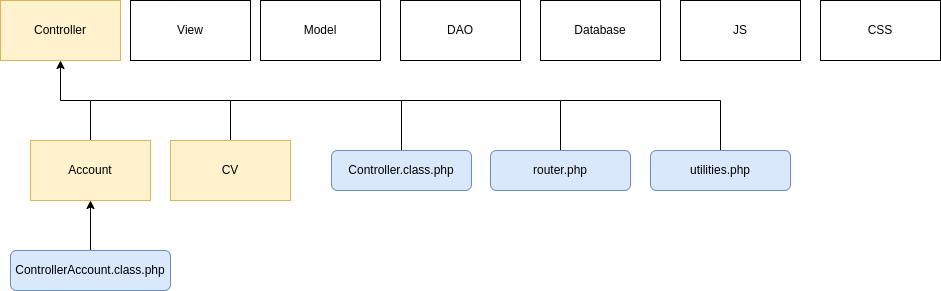

The diagram above was exported from draw.io. Its source (the exported page's mxGraphModel, read from the mxfile embedded in the PNG):
<mxGraphModel dx="1350" dy="777" grid="1" gridSize="10" guides="1" tooltips="1" connect="1" arrows="1" fold="1" page="1" pageScale="1" pageWidth="850" pageHeight="1100" math="0" shadow="0">
  <root>
    <mxCell id="0" />
    <mxCell id="1" parent="0" />
    <mxCell id="i1LPZ3ep-hpqXSGETCOq-1" value="Model" style="rounded=0;whiteSpace=wrap;html=1;" parent="1" vertex="1">
      <mxGeometry x="270" y="180" width="120" height="60" as="geometry" />
    </mxCell>
    <mxCell id="i1LPZ3ep-hpqXSGETCOq-3" value="View" style="rounded=0;whiteSpace=wrap;html=1;" parent="1" vertex="1">
      <mxGeometry x="140" y="180" width="120" height="60" as="geometry" />
    </mxCell>
    <mxCell id="i1LPZ3ep-hpqXSGETCOq-5" value="Controller" style="rounded=0;whiteSpace=wrap;html=1;fillColor=#fff2cc;strokeColor=#d6b656;" parent="1" vertex="1">
      <mxGeometry x="10" y="180" width="120" height="60" as="geometry" />
    </mxCell>
    <mxCell id="i1LPZ3ep-hpqXSGETCOq-6" value="DAO" style="rounded=0;whiteSpace=wrap;html=1;" parent="1" vertex="1">
      <mxGeometry x="410" y="180" width="120" height="60" as="geometry" />
    </mxCell>
    <mxCell id="i1LPZ3ep-hpqXSGETCOq-7" value="Database" style="rounded=0;whiteSpace=wrap;html=1;" parent="1" vertex="1">
      <mxGeometry x="550" y="180" width="120" height="60" as="geometry" />
    </mxCell>
    <mxCell id="i1LPZ3ep-hpqXSGETCOq-8" value="JS" style="rounded=0;whiteSpace=wrap;html=1;" parent="1" vertex="1">
      <mxGeometry x="690" y="180" width="120" height="60" as="geometry" />
    </mxCell>
    <mxCell id="i1LPZ3ep-hpqXSGETCOq-10" value="CSS" style="rounded=0;whiteSpace=wrap;html=1;" parent="1" vertex="1">
      <mxGeometry x="830" y="180" width="120" height="60" as="geometry" />
    </mxCell>
    <mxCell id="NaNBFKq_oAz-Wu749ZEQ-10" style="edgeStyle=orthogonalEdgeStyle;rounded=0;orthogonalLoop=1;jettySize=auto;html=1;exitX=0.5;exitY=0;exitDx=0;exitDy=0;endArrow=none;endFill=0;entryX=0.5;entryY=0;entryDx=0;entryDy=0;" parent="1" edge="1">
      <mxGeometry relative="1" as="geometry">
        <mxPoint x="130" y="320" as="targetPoint" />
        <Array as="points">
          <mxPoint x="390" y="280" />
          <mxPoint x="130" y="280" />
        </Array>
      </mxGeometry>
    </mxCell>
    <mxCell id="RVpuVgPoh2FvfF9ngara-1" style="edgeStyle=orthogonalEdgeStyle;rounded=0;orthogonalLoop=1;jettySize=auto;html=1;exitX=0.5;exitY=0;exitDx=0;exitDy=0;endArrow=classic;endFill=1;" parent="1" source="PlR2kOA4muZZ_W1tXDtt-2" edge="1">
      <mxGeometry relative="1" as="geometry">
        <mxPoint x="70" y="240" as="targetPoint" />
        <Array as="points">
          <mxPoint x="100" y="280" />
          <mxPoint x="70" y="280" />
          <mxPoint x="70" y="240" />
        </Array>
      </mxGeometry>
    </mxCell>
    <mxCell id="PlR2kOA4muZZ_W1tXDtt-2" value="Account" style="rounded=0;whiteSpace=wrap;html=1;fillColor=#fff2cc;strokeColor=#d6b656;" parent="1" vertex="1">
      <mxGeometry x="40" y="320" width="120" height="60" as="geometry" />
    </mxCell>
    <mxCell id="9y0eZGpwNmJqK-AnXo66-7" style="edgeStyle=orthogonalEdgeStyle;rounded=0;orthogonalLoop=1;jettySize=auto;html=1;exitX=0.5;exitY=0;exitDx=0;exitDy=0;endArrow=none;endFill=0;" parent="1" source="9y0eZGpwNmJqK-AnXo66-1" edge="1">
      <mxGeometry relative="1" as="geometry">
        <mxPoint x="240" y="280" as="targetPoint" />
      </mxGeometry>
    </mxCell>
    <mxCell id="9y0eZGpwNmJqK-AnXo66-1" value="CV" style="rounded=0;whiteSpace=wrap;html=1;fillColor=#fff2cc;strokeColor=#d6b656;" parent="1" vertex="1">
      <mxGeometry x="180" y="320" width="120" height="60" as="geometry" />
    </mxCell>
    <mxCell id="9y0eZGpwNmJqK-AnXo66-15" style="edgeStyle=orthogonalEdgeStyle;rounded=0;orthogonalLoop=1;jettySize=auto;html=1;exitX=0.5;exitY=0;exitDx=0;exitDy=0;entryX=0.5;entryY=1;entryDx=0;entryDy=0;endArrow=classic;endFill=1;" parent="1" source="9y0eZGpwNmJqK-AnXo66-14" target="PlR2kOA4muZZ_W1tXDtt-2" edge="1">
      <mxGeometry relative="1" as="geometry" />
    </mxCell>
    <mxCell id="9y0eZGpwNmJqK-AnXo66-14" value="ControllerAccount.class.php" style="rounded=1;whiteSpace=wrap;html=1;fillColor=#dae8fc;strokeColor=#6c8ebf;" parent="1" vertex="1">
      <mxGeometry x="20" y="430" width="160" height="40" as="geometry" />
    </mxCell>
    <mxCell id="Aga8rhGs_s2TgSTtWgrE-2" style="edgeStyle=orthogonalEdgeStyle;rounded=0;orthogonalLoop=1;jettySize=auto;html=1;exitX=0.5;exitY=0;exitDx=0;exitDy=0;endArrow=none;endFill=0;" parent="1" source="Aga8rhGs_s2TgSTtWgrE-1" edge="1">
      <mxGeometry relative="1" as="geometry">
        <mxPoint x="100" y="280" as="targetPoint" />
        <Array as="points">
          <mxPoint x="411" y="280" />
        </Array>
      </mxGeometry>
    </mxCell>
    <mxCell id="Aga8rhGs_s2TgSTtWgrE-1" value="Controller.class.php" style="rounded=1;whiteSpace=wrap;html=1;fillColor=#dae8fc;strokeColor=#6c8ebf;" parent="1" vertex="1">
      <mxGeometry x="341" y="330" width="140" height="40" as="geometry" />
    </mxCell>
    <mxCell id="Aga8rhGs_s2TgSTtWgrE-5" style="edgeStyle=orthogonalEdgeStyle;rounded=0;orthogonalLoop=1;jettySize=auto;html=1;exitX=0.5;exitY=0;exitDx=0;exitDy=0;endArrow=none;endFill=0;" parent="1" source="Aga8rhGs_s2TgSTtWgrE-3" edge="1">
      <mxGeometry relative="1" as="geometry">
        <mxPoint x="410" y="280" as="targetPoint" />
        <Array as="points">
          <mxPoint x="570" y="280" />
        </Array>
      </mxGeometry>
    </mxCell>
    <mxCell id="Aga8rhGs_s2TgSTtWgrE-3" value="router.php" style="rounded=1;whiteSpace=wrap;html=1;fillColor=#dae8fc;strokeColor=#6c8ebf;" parent="1" vertex="1">
      <mxGeometry x="500" y="330" width="140" height="40" as="geometry" />
    </mxCell>
    <mxCell id="Aga8rhGs_s2TgSTtWgrE-6" style="edgeStyle=orthogonalEdgeStyle;rounded=0;orthogonalLoop=1;jettySize=auto;html=1;exitX=0.5;exitY=0;exitDx=0;exitDy=0;endArrow=none;endFill=0;" parent="1" source="Aga8rhGs_s2TgSTtWgrE-4" edge="1">
      <mxGeometry relative="1" as="geometry">
        <mxPoint x="570" y="280" as="targetPoint" />
        <Array as="points">
          <mxPoint x="730" y="280" />
        </Array>
      </mxGeometry>
    </mxCell>
    <mxCell id="Aga8rhGs_s2TgSTtWgrE-4" value="utilities.php" style="rounded=1;whiteSpace=wrap;html=1;fillColor=#dae8fc;strokeColor=#6c8ebf;" parent="1" vertex="1">
      <mxGeometry x="660" y="330" width="140" height="40" as="geometry" />
    </mxCell>
  </root>
</mxGraphModel>